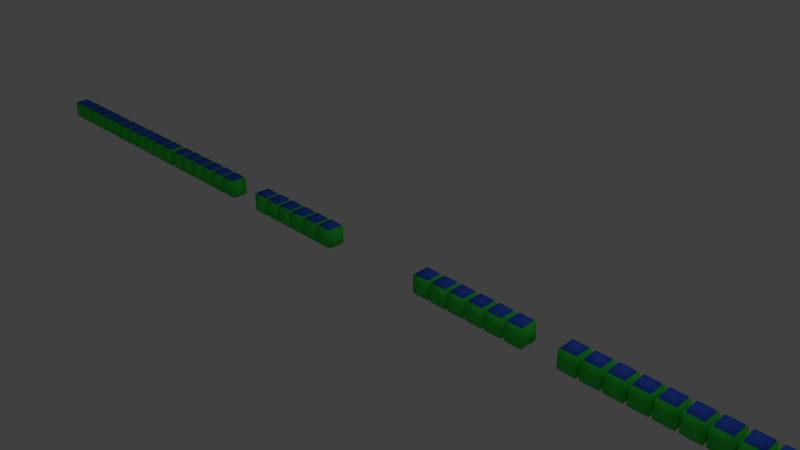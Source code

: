 # Source: boxLine_oneHole.blend  (saved by Blender 2.72.0; exported with 4.5.12 LTS)
import bpy
from mathutils import Matrix  # noqa: F401  (used for matrix-valued properties, if any)

bpy.ops.wm.read_factory_settings(use_empty=True)
scene = bpy.context.scene
scene.name = 'Scene'

# ---- collections
col_collection_1 = bpy.data.collections.new('Collection 1'); scene.collection.children.link(col_collection_1)

# ---- materials (node trees are filled in below, after node groups)
mat_material_012 = bpy.data.materials.new('Material.012')
mat_material_012.alpha_threshold = 0.0
mat_material_012.use_transparent_shadow = False
mat_material_012.diffuse_color = (0.04293, 0.8, 0.06539, 1.0)
mat_material_012.roughness = 0.5
mat_material_013 = bpy.data.materials.new('Material.013')
mat_material_013.alpha_threshold = 0.0
mat_material_013.use_transparent_shadow = False
mat_material_013.diffuse_color = (0.04064, 0.1284, 0.8, 1.0)
mat_material_013.roughness = 0.5
mat_material_014 = bpy.data.materials.new('Material.014')
mat_material_014.alpha_threshold = 0.0
mat_material_014.use_transparent_shadow = False
mat_material_014.diffuse_color = (0.04293, 0.8, 0.06539, 1.0)
mat_material_014.roughness = 0.5
mat_material_015 = bpy.data.materials.new('Material.015')
mat_material_015.alpha_threshold = 0.0
mat_material_015.use_transparent_shadow = False
mat_material_015.diffuse_color = (0.04064, 0.1284, 0.8, 1.0)
mat_material_015.roughness = 0.5
mat_material_016 = bpy.data.materials.new('Material.016')
mat_material_016.alpha_threshold = 0.0
mat_material_016.use_transparent_shadow = False
mat_material_016.diffuse_color = (0.04293, 0.8, 0.06539, 1.0)
mat_material_016.roughness = 0.5
mat_material_017 = bpy.data.materials.new('Material.017')
mat_material_017.alpha_threshold = 0.0
mat_material_017.use_transparent_shadow = False
mat_material_017.diffuse_color = (0.04064, 0.1284, 0.8, 1.0)
mat_material_017.roughness = 0.5
mat_material_018 = bpy.data.materials.new('Material.018')
mat_material_018.alpha_threshold = 0.0
mat_material_018.use_transparent_shadow = False
mat_material_018.diffuse_color = (0.04293, 0.8, 0.06539, 1.0)
mat_material_018.roughness = 0.5
mat_material_019 = bpy.data.materials.new('Material.019')
mat_material_019.alpha_threshold = 0.0
mat_material_019.use_transparent_shadow = False
mat_material_019.diffuse_color = (0.04064, 0.1284, 0.8, 1.0)
mat_material_019.roughness = 0.5
mat_material_020 = bpy.data.materials.new('Material.020')
mat_material_020.alpha_threshold = 0.0
mat_material_020.use_transparent_shadow = False
mat_material_020.diffuse_color = (0.04293, 0.8, 0.06539, 1.0)
mat_material_020.roughness = 0.5
mat_material_021 = bpy.data.materials.new('Material.021')
mat_material_021.alpha_threshold = 0.0
mat_material_021.use_transparent_shadow = False
mat_material_021.diffuse_color = (0.04064, 0.1284, 0.8, 1.0)
mat_material_021.roughness = 0.5
mat_material_022 = bpy.data.materials.new('Material.022')
mat_material_022.alpha_threshold = 0.0
mat_material_022.use_transparent_shadow = False
mat_material_022.diffuse_color = (0.04293, 0.8, 0.06539, 1.0)
mat_material_022.roughness = 0.5
mat_material_023 = bpy.data.materials.new('Material.023')
mat_material_023.alpha_threshold = 0.0
mat_material_023.use_transparent_shadow = False
mat_material_023.diffuse_color = (0.04064, 0.1284, 0.8, 1.0)
mat_material_023.roughness = 0.5
mat_material_024 = bpy.data.materials.new('Material.024')
mat_material_024.alpha_threshold = 0.0
mat_material_024.use_transparent_shadow = False
mat_material_024.diffuse_color = (0.04293, 0.8, 0.06539, 1.0)
mat_material_024.roughness = 0.5
mat_material_025 = bpy.data.materials.new('Material.025')
mat_material_025.alpha_threshold = 0.0
mat_material_025.use_transparent_shadow = False
mat_material_025.diffuse_color = (0.04064, 0.1284, 0.8, 1.0)
mat_material_025.roughness = 0.5
mat_material_026 = bpy.data.materials.new('Material.026')
mat_material_026.alpha_threshold = 0.0
mat_material_026.use_transparent_shadow = False
mat_material_026.diffuse_color = (0.04293, 0.8, 0.06539, 1.0)
mat_material_026.roughness = 0.5
mat_material_027 = bpy.data.materials.new('Material.027')
mat_material_027.alpha_threshold = 0.0
mat_material_027.use_transparent_shadow = False
mat_material_027.diffuse_color = (0.04064, 0.1284, 0.8, 1.0)
mat_material_027.roughness = 0.5
mat_material_028 = bpy.data.materials.new('Material.028')
mat_material_028.alpha_threshold = 0.0
mat_material_028.use_transparent_shadow = False
mat_material_028.diffuse_color = (0.04293, 0.8, 0.06539, 1.0)
mat_material_028.roughness = 0.5
mat_material_029 = bpy.data.materials.new('Material.029')
mat_material_029.alpha_threshold = 0.0
mat_material_029.use_transparent_shadow = False
mat_material_029.diffuse_color = (0.04064, 0.1284, 0.8, 1.0)
mat_material_029.roughness = 0.5
mat_material_030 = bpy.data.materials.new('Material.030')
mat_material_030.alpha_threshold = 0.0
mat_material_030.use_transparent_shadow = False
mat_material_030.diffuse_color = (0.04293, 0.8, 0.06539, 1.0)
mat_material_030.roughness = 0.5
mat_material_031 = bpy.data.materials.new('Material.031')
mat_material_031.alpha_threshold = 0.0
mat_material_031.use_transparent_shadow = False
mat_material_031.diffuse_color = (0.04064, 0.1284, 0.8, 1.0)
mat_material_031.roughness = 0.5
mat_material_032 = bpy.data.materials.new('Material.032')
mat_material_032.alpha_threshold = 0.0
mat_material_032.use_transparent_shadow = False
mat_material_032.diffuse_color = (0.04293, 0.8, 0.06539, 1.0)
mat_material_032.roughness = 0.5
mat_material_033 = bpy.data.materials.new('Material.033')
mat_material_033.alpha_threshold = 0.0
mat_material_033.use_transparent_shadow = False
mat_material_033.diffuse_color = (0.04064, 0.1284, 0.8, 1.0)
mat_material_033.roughness = 0.5
mat_material_034 = bpy.data.materials.new('Material.034')
mat_material_034.alpha_threshold = 0.0
mat_material_034.use_transparent_shadow = False
mat_material_034.diffuse_color = (0.04293, 0.8, 0.06539, 1.0)
mat_material_034.roughness = 0.5
mat_material_035 = bpy.data.materials.new('Material.035')
mat_material_035.alpha_threshold = 0.0
mat_material_035.use_transparent_shadow = False
mat_material_035.diffuse_color = (0.04064, 0.1284, 0.8, 1.0)
mat_material_035.roughness = 0.5
mat_material_008 = bpy.data.materials.new('Material.008')
mat_material_008.alpha_threshold = 0.0
mat_material_008.use_transparent_shadow = False
mat_material_008.diffuse_color = (0.04293, 0.8, 0.06539, 1.0)
mat_material_008.roughness = 0.5
mat_material_009 = bpy.data.materials.new('Material.009')
mat_material_009.alpha_threshold = 0.0
mat_material_009.use_transparent_shadow = False
mat_material_009.diffuse_color = (0.04064, 0.1284, 0.8, 1.0)
mat_material_009.roughness = 0.5
mat_material_010 = bpy.data.materials.new('Material.010')
mat_material_010.alpha_threshold = 0.0
mat_material_010.use_transparent_shadow = False
mat_material_010.diffuse_color = (0.04293, 0.8, 0.06539, 1.0)
mat_material_010.roughness = 0.5
mat_material_011 = bpy.data.materials.new('Material.011')
mat_material_011.alpha_threshold = 0.0
mat_material_011.use_transparent_shadow = False
mat_material_011.diffuse_color = (0.04064, 0.1284, 0.8, 1.0)
mat_material_011.roughness = 0.5
mat_material_001 = bpy.data.materials.new('Material.001')
mat_material_001.alpha_threshold = 0.0
mat_material_001.use_transparent_shadow = False
mat_material_001.diffuse_color = (0.04293, 0.8, 0.06539, 1.0)
mat_material_001.roughness = 0.5
mat_material_000 = bpy.data.materials.new('Material.000')
mat_material_000.alpha_threshold = 0.0
mat_material_000.use_transparent_shadow = False
mat_material_000.diffuse_color = (0.04064, 0.1284, 0.8, 1.0)
mat_material_000.roughness = 0.5
mat_material_003 = bpy.data.materials.new('Material.003')
mat_material_003.alpha_threshold = 0.0
mat_material_003.use_transparent_shadow = False
mat_material_003.diffuse_color = (0.04293, 0.8, 0.06539, 1.0)
mat_material_003.roughness = 0.5
mat_material_002 = bpy.data.materials.new('Material.002')
mat_material_002.alpha_threshold = 0.0
mat_material_002.use_transparent_shadow = False
mat_material_002.diffuse_color = (0.04064, 0.1284, 0.8, 1.0)
mat_material_002.roughness = 0.5
mat_material_007 = bpy.data.materials.new('Material.007')
mat_material_007.alpha_threshold = 0.0
mat_material_007.use_transparent_shadow = False
mat_material_007.diffuse_color = (0.04293, 0.8, 0.06539, 1.0)
mat_material_007.roughness = 0.5
mat_material_004 = bpy.data.materials.new('Material.004')
mat_material_004.alpha_threshold = 0.0
mat_material_004.use_transparent_shadow = False
mat_material_004.diffuse_color = (0.04064, 0.1284, 0.8, 1.0)
mat_material_004.roughness = 0.5
mat_material_005 = bpy.data.materials.new('Material.005')
mat_material_005.alpha_threshold = 0.0
mat_material_005.use_transparent_shadow = False
mat_material_005.diffuse_color = (0.04293, 0.8, 0.06539, 1.0)
mat_material_005.roughness = 0.5
mat_material_006 = bpy.data.materials.new('Material.006')
mat_material_006.alpha_threshold = 0.0
mat_material_006.use_transparent_shadow = False
mat_material_006.diffuse_color = (0.04064, 0.1284, 0.8, 1.0)
mat_material_006.roughness = 0.5
mat_material_036 = bpy.data.materials.new('Material.036')
mat_material_036.alpha_threshold = 0.0
mat_material_036.use_transparent_shadow = False
mat_material_036.diffuse_color = (0.04293, 0.8, 0.06539, 1.0)
mat_material_036.roughness = 0.5
mat_material_037 = bpy.data.materials.new('Material.037')
mat_material_037.alpha_threshold = 0.0
mat_material_037.use_transparent_shadow = False
mat_material_037.diffuse_color = (0.04064, 0.1284, 0.8, 1.0)
mat_material_037.roughness = 0.5
mat_material_038 = bpy.data.materials.new('Material.038')
mat_material_038.alpha_threshold = 0.0
mat_material_038.use_transparent_shadow = False
mat_material_038.diffuse_color = (0.04293, 0.8, 0.06539, 1.0)
mat_material_038.roughness = 0.5
mat_material_039 = bpy.data.materials.new('Material.039')
mat_material_039.alpha_threshold = 0.0
mat_material_039.use_transparent_shadow = False
mat_material_039.diffuse_color = (0.04064, 0.1284, 0.8, 1.0)
mat_material_039.roughness = 0.5
mat_material_040 = bpy.data.materials.new('Material.040')
mat_material_040.alpha_threshold = 0.0
mat_material_040.use_transparent_shadow = False
mat_material_040.diffuse_color = (0.04293, 0.8, 0.06539, 1.0)
mat_material_040.roughness = 0.5
mat_material_041 = bpy.data.materials.new('Material.041')
mat_material_041.alpha_threshold = 0.0
mat_material_041.use_transparent_shadow = False
mat_material_041.diffuse_color = (0.04064, 0.1284, 0.8, 1.0)
mat_material_041.roughness = 0.5
mat_material_042 = bpy.data.materials.new('Material.042')
mat_material_042.alpha_threshold = 0.0
mat_material_042.use_transparent_shadow = False
mat_material_042.diffuse_color = (0.04293, 0.8, 0.06539, 1.0)
mat_material_042.roughness = 0.5
mat_material_043 = bpy.data.materials.new('Material.043')
mat_material_043.alpha_threshold = 0.0
mat_material_043.use_transparent_shadow = False
mat_material_043.diffuse_color = (0.04064, 0.1284, 0.8, 1.0)
mat_material_043.roughness = 0.5
mat_material_044 = bpy.data.materials.new('Material.044')
mat_material_044.alpha_threshold = 0.0
mat_material_044.use_transparent_shadow = False
mat_material_044.diffuse_color = (0.04293, 0.8, 0.06539, 1.0)
mat_material_044.roughness = 0.5
mat_material_045 = bpy.data.materials.new('Material.045')
mat_material_045.alpha_threshold = 0.0
mat_material_045.use_transparent_shadow = False
mat_material_045.diffuse_color = (0.04064, 0.1284, 0.8, 1.0)
mat_material_045.roughness = 0.5
mat_material_046 = bpy.data.materials.new('Material.046')
mat_material_046.alpha_threshold = 0.0
mat_material_046.use_transparent_shadow = False
mat_material_046.diffuse_color = (0.04293, 0.8, 0.06539, 1.0)
mat_material_046.roughness = 0.5
mat_material_047 = bpy.data.materials.new('Material.047')
mat_material_047.alpha_threshold = 0.0
mat_material_047.use_transparent_shadow = False
mat_material_047.diffuse_color = (0.04064, 0.1284, 0.8, 1.0)
mat_material_047.roughness = 0.5
mat_material_048 = bpy.data.materials.new('Material.048')
mat_material_048.alpha_threshold = 0.0
mat_material_048.use_transparent_shadow = False
mat_material_048.diffuse_color = (0.04293, 0.8, 0.06539, 1.0)
mat_material_048.roughness = 0.5
mat_material_049 = bpy.data.materials.new('Material.049')
mat_material_049.alpha_threshold = 0.0
mat_material_049.use_transparent_shadow = False
mat_material_049.diffuse_color = (0.04064, 0.1284, 0.8, 1.0)
mat_material_049.roughness = 0.5
mat_material_050 = bpy.data.materials.new('Material.050')
mat_material_050.alpha_threshold = 0.0
mat_material_050.use_transparent_shadow = False
mat_material_050.diffuse_color = (0.04293, 0.8, 0.06539, 1.0)
mat_material_050.roughness = 0.5
mat_material_051 = bpy.data.materials.new('Material.051')
mat_material_051.alpha_threshold = 0.0
mat_material_051.use_transparent_shadow = False
mat_material_051.diffuse_color = (0.04064, 0.1284, 0.8, 1.0)
mat_material_051.roughness = 0.5
mat_material_052 = bpy.data.materials.new('Material.052')
mat_material_052.alpha_threshold = 0.0
mat_material_052.use_transparent_shadow = False
mat_material_052.diffuse_color = (0.04293, 0.8, 0.06539, 1.0)
mat_material_052.roughness = 0.5
mat_material_053 = bpy.data.materials.new('Material.053')
mat_material_053.alpha_threshold = 0.0
mat_material_053.use_transparent_shadow = False
mat_material_053.diffuse_color = (0.04064, 0.1284, 0.8, 1.0)
mat_material_053.roughness = 0.5
mat_material_054 = bpy.data.materials.new('Material.054')
mat_material_054.alpha_threshold = 0.0
mat_material_054.use_transparent_shadow = False
mat_material_054.diffuse_color = (0.04293, 0.8, 0.06539, 1.0)
mat_material_054.roughness = 0.5
mat_material_055 = bpy.data.materials.new('Material.055')
mat_material_055.alpha_threshold = 0.0
mat_material_055.use_transparent_shadow = False
mat_material_055.diffuse_color = (0.04064, 0.1284, 0.8, 1.0)
mat_material_055.roughness = 0.5
mat_material_056 = bpy.data.materials.new('Material.056')
mat_material_056.alpha_threshold = 0.0
mat_material_056.use_transparent_shadow = False
mat_material_056.diffuse_color = (0.04293, 0.8, 0.06539, 1.0)
mat_material_056.roughness = 0.5
mat_material_057 = bpy.data.materials.new('Material.057')
mat_material_057.alpha_threshold = 0.0
mat_material_057.use_transparent_shadow = False
mat_material_057.diffuse_color = (0.04064, 0.1284, 0.8, 1.0)
mat_material_057.roughness = 0.5
mat_material_058 = bpy.data.materials.new('Material.058')
mat_material_058.alpha_threshold = 0.0
mat_material_058.use_transparent_shadow = False
mat_material_058.diffuse_color = (0.04293, 0.8, 0.06539, 1.0)
mat_material_058.roughness = 0.5
mat_material_059 = bpy.data.materials.new('Material.059')
mat_material_059.alpha_threshold = 0.0
mat_material_059.use_transparent_shadow = False
mat_material_059.diffuse_color = (0.04064, 0.1284, 0.8, 1.0)
mat_material_059.roughness = 0.5
mat_material_060 = bpy.data.materials.new('Material.060')
mat_material_060.alpha_threshold = 0.0
mat_material_060.use_transparent_shadow = False
mat_material_060.diffuse_color = (0.04293, 0.8, 0.06539, 1.0)
mat_material_060.roughness = 0.5
mat_material_061 = bpy.data.materials.new('Material.061')
mat_material_061.alpha_threshold = 0.0
mat_material_061.use_transparent_shadow = False
mat_material_061.diffuse_color = (0.04064, 0.1284, 0.8, 1.0)
mat_material_061.roughness = 0.5
mat_material_062 = bpy.data.materials.new('Material.062')
mat_material_062.alpha_threshold = 0.0
mat_material_062.use_transparent_shadow = False
mat_material_062.diffuse_color = (0.04293, 0.8, 0.06539, 1.0)
mat_material_062.roughness = 0.5
mat_material_063 = bpy.data.materials.new('Material.063')
mat_material_063.alpha_threshold = 0.0
mat_material_063.use_transparent_shadow = False
mat_material_063.diffuse_color = (0.04064, 0.1284, 0.8, 1.0)
mat_material_063.roughness = 0.5
mat_material_064 = bpy.data.materials.new('Material.064')
mat_material_064.alpha_threshold = 0.0
mat_material_064.use_transparent_shadow = False
mat_material_064.diffuse_color = (0.04293, 0.8, 0.06539, 1.0)
mat_material_064.roughness = 0.5
mat_material_065 = bpy.data.materials.new('Material.065')
mat_material_065.alpha_threshold = 0.0
mat_material_065.use_transparent_shadow = False
mat_material_065.diffuse_color = (0.04064, 0.1284, 0.8, 1.0)
mat_material_065.roughness = 0.5
mat_material_066 = bpy.data.materials.new('Material.066')
mat_material_066.alpha_threshold = 0.0
mat_material_066.use_transparent_shadow = False
mat_material_066.diffuse_color = (0.04293, 0.8, 0.06539, 1.0)
mat_material_066.roughness = 0.5
mat_material_067 = bpy.data.materials.new('Material.067')
mat_material_067.alpha_threshold = 0.0
mat_material_067.use_transparent_shadow = False
mat_material_067.diffuse_color = (0.04064, 0.1284, 0.8, 1.0)
mat_material_067.roughness = 0.5
mat_material_068 = bpy.data.materials.new('Material.068')
mat_material_068.alpha_threshold = 0.0
mat_material_068.use_transparent_shadow = False
mat_material_068.diffuse_color = (0.04293, 0.8, 0.06539, 1.0)
mat_material_068.roughness = 0.5
mat_material_069 = bpy.data.materials.new('Material.069')
mat_material_069.alpha_threshold = 0.0
mat_material_069.use_transparent_shadow = False
mat_material_069.diffuse_color = (0.04064, 0.1284, 0.8, 1.0)
mat_material_069.roughness = 0.5
mat_material_070 = bpy.data.materials.new('Material.070')
mat_material_070.alpha_threshold = 0.0
mat_material_070.use_transparent_shadow = False
mat_material_070.diffuse_color = (0.04293, 0.8, 0.06539, 1.0)
mat_material_070.roughness = 0.5
mat_material_071 = bpy.data.materials.new('Material.071')
mat_material_071.alpha_threshold = 0.0
mat_material_071.use_transparent_shadow = False
mat_material_071.diffuse_color = (0.04064, 0.1284, 0.8, 1.0)
mat_material_071.roughness = 0.5
mat_material_072 = bpy.data.materials.new('Material.072')
mat_material_072.alpha_threshold = 0.0
mat_material_072.use_transparent_shadow = False
mat_material_072.diffuse_color = (0.04293, 0.8, 0.06539, 1.0)
mat_material_072.roughness = 0.5
mat_material_073 = bpy.data.materials.new('Material.073')
mat_material_073.alpha_threshold = 0.0
mat_material_073.use_transparent_shadow = False
mat_material_073.diffuse_color = (0.04064, 0.1284, 0.8, 1.0)
mat_material_073.roughness = 0.5
mat_material_074 = bpy.data.materials.new('Material.074')
mat_material_074.alpha_threshold = 0.0
mat_material_074.use_transparent_shadow = False
mat_material_074.diffuse_color = (0.04293, 0.8, 0.06539, 1.0)
mat_material_074.roughness = 0.5
mat_material_075 = bpy.data.materials.new('Material.075')
mat_material_075.alpha_threshold = 0.0
mat_material_075.use_transparent_shadow = False
mat_material_075.diffuse_color = (0.04064, 0.1284, 0.8, 1.0)
mat_material_075.roughness = 0.5
mat_material_076 = bpy.data.materials.new('Material.076')
mat_material_076.alpha_threshold = 0.0
mat_material_076.use_transparent_shadow = False
mat_material_076.diffuse_color = (0.04293, 0.8, 0.06539, 1.0)
mat_material_076.roughness = 0.5
mat_material_077 = bpy.data.materials.new('Material.077')
mat_material_077.alpha_threshold = 0.0
mat_material_077.use_transparent_shadow = False
mat_material_077.diffuse_color = (0.04064, 0.1284, 0.8, 1.0)
mat_material_077.roughness = 0.5
mat_material_078 = bpy.data.materials.new('Material.078')
mat_material_078.alpha_threshold = 0.0
mat_material_078.use_transparent_shadow = False
mat_material_078.diffuse_color = (0.04293, 0.8, 0.06539, 1.0)
mat_material_078.roughness = 0.5
mat_material_079 = bpy.data.materials.new('Material.079')
mat_material_079.alpha_threshold = 0.0
mat_material_079.use_transparent_shadow = False
mat_material_079.diffuse_color = (0.04064, 0.1284, 0.8, 1.0)
mat_material_079.roughness = 0.5
mat_material_080 = bpy.data.materials.new('Material.080')
mat_material_080.alpha_threshold = 0.0
mat_material_080.use_transparent_shadow = False
mat_material_080.diffuse_color = (0.04293, 0.8, 0.06539, 1.0)
mat_material_080.roughness = 0.5
mat_material_081 = bpy.data.materials.new('Material.081')
mat_material_081.alpha_threshold = 0.0
mat_material_081.use_transparent_shadow = False
mat_material_081.diffuse_color = (0.04064, 0.1284, 0.8, 1.0)
mat_material_081.roughness = 0.5
mat_material_082 = bpy.data.materials.new('Material.082')
mat_material_082.alpha_threshold = 0.0
mat_material_082.use_transparent_shadow = False
mat_material_082.diffuse_color = (0.04293, 0.8, 0.06539, 1.0)
mat_material_082.roughness = 0.5
mat_material_083 = bpy.data.materials.new('Material.083')
mat_material_083.alpha_threshold = 0.0
mat_material_083.use_transparent_shadow = False
mat_material_083.diffuse_color = (0.04064, 0.1284, 0.8, 1.0)
mat_material_083.roughness = 0.5
mat_material_084 = bpy.data.materials.new('Material.084')
mat_material_084.alpha_threshold = 0.0
mat_material_084.use_transparent_shadow = False
mat_material_084.diffuse_color = (0.04293, 0.8, 0.06539, 1.0)
mat_material_084.roughness = 0.5
mat_material_085 = bpy.data.materials.new('Material.085')
mat_material_085.alpha_threshold = 0.0
mat_material_085.use_transparent_shadow = False
mat_material_085.diffuse_color = (0.04064, 0.1284, 0.8, 1.0)
mat_material_085.roughness = 0.5
mat_material_086 = bpy.data.materials.new('Material.086')
mat_material_086.alpha_threshold = 0.0
mat_material_086.use_transparent_shadow = False
mat_material_086.diffuse_color = (0.04293, 0.8, 0.06539, 1.0)
mat_material_086.roughness = 0.5
mat_material_087 = bpy.data.materials.new('Material.087')
mat_material_087.alpha_threshold = 0.0
mat_material_087.use_transparent_shadow = False
mat_material_087.diffuse_color = (0.04064, 0.1284, 0.8, 1.0)
mat_material_087.roughness = 0.5
mat_material_088 = bpy.data.materials.new('Material.088')
mat_material_088.alpha_threshold = 0.0
mat_material_088.use_transparent_shadow = False
mat_material_088.diffuse_color = (0.04293, 0.8, 0.06539, 1.0)
mat_material_088.roughness = 0.5
mat_material_089 = bpy.data.materials.new('Material.089')
mat_material_089.alpha_threshold = 0.0
mat_material_089.use_transparent_shadow = False
mat_material_089.diffuse_color = (0.04064, 0.1284, 0.8, 1.0)
mat_material_089.roughness = 0.5
mat_material_090 = bpy.data.materials.new('Material.090')
mat_material_090.alpha_threshold = 0.0
mat_material_090.use_transparent_shadow = False
mat_material_090.diffuse_color = (0.04293, 0.8, 0.06539, 1.0)
mat_material_090.roughness = 0.5
mat_material_091 = bpy.data.materials.new('Material.091')
mat_material_091.alpha_threshold = 0.0
mat_material_091.use_transparent_shadow = False
mat_material_091.diffuse_color = (0.04064, 0.1284, 0.8, 1.0)
mat_material_091.roughness = 0.5
mat_material_092 = bpy.data.materials.new('Material.092')
mat_material_092.alpha_threshold = 0.0
mat_material_092.use_transparent_shadow = False
mat_material_092.diffuse_color = (0.04293, 0.8, 0.06539, 1.0)
mat_material_092.roughness = 0.5
mat_material_093 = bpy.data.materials.new('Material.093')
mat_material_093.alpha_threshold = 0.0
mat_material_093.use_transparent_shadow = False
mat_material_093.diffuse_color = (0.04064, 0.1284, 0.8, 1.0)
mat_material_093.roughness = 0.5
mat_material_094 = bpy.data.materials.new('Material.094')
mat_material_094.alpha_threshold = 0.0
mat_material_094.use_transparent_shadow = False
mat_material_094.diffuse_color = (0.04293, 0.8, 0.06539, 1.0)
mat_material_094.roughness = 0.5
mat_material_095 = bpy.data.materials.new('Material.095')
mat_material_095.alpha_threshold = 0.0
mat_material_095.use_transparent_shadow = False
mat_material_095.preview_render_type = 'CUBE'
mat_material_095.diffuse_color = (0.04064, 0.1284, 0.8, 1.0)
mat_material_095.roughness = 0.5

# ---- material node trees
mat_material_006.use_nodes = True; mat_material_006.node_tree.nodes.clear()
_N = mat_material_006.node_tree.nodes; _L = mat_material_006.node_tree.links
n0 = _N.new('ShaderNodeOutputMaterial'); n0.name = 'Material Output'; n0.location = (300, 300)
n1 = _N.new('ShaderNodeBsdfDiffuse'); n1.name = 'Diffuse BSDF'; n1.location = (10, 300)
n1.inputs[0].default_value = (0.04064, 0.1284, 0.8, 1.0)
n2 = _N.new('ShaderNodeEmission'); n2.name = 'Emission'; n2.location = (110, 300)
n2.inputs[0].default_value = (0.009505, 0.8, 0.0, 1.0)
_L.new(n1.outputs[0], n0.inputs[0])
_L.new(n2.outputs[0], n0.inputs[1])
n0.is_active_output = True

# ---- world
world_world = bpy.data.worlds.new('World'); scene.world = world_world
world_world.color = (0.05088, 0.05088, 0.05088)
world_world.use_sun_shadow = False
world_world.sun_shadow_jitter_overblur = 0.0
world_world.cycles.sampling_method = 'MANUAL'
world_world.cycles.sample_map_resolution = 256

# ---- cameras
cam_camera = bpy.data.cameras.new('Camera')
cam_camera.clip_end = 100.0
cam_camera.lens = 35.0
cam_camera.sensor_width = 32.0
cam_camera.sensor_height = 18.0
cam_camera.ortho_scale = 7.314
cam_camera.dof.focus_distance = 0.0
cam_camera.dof.aperture_fstop = 128.0

# ---- lights
light_lamp = bpy.data.lights.new('Lamp', 'POINT')
light_lamp.transmission_factor = 0.0
light_lamp.cutoff_distance = 30.0
light_lamp.energy = 100.0
light_lamp.shadow_buffer_clip_start = 1.001
light_lamp.shadow_soft_size = 0.1
light_lamp.shadow_maximum_resolution = 0.006
light_lamp.use_absolute_resolution = True
light_lamp.cycles.use_multiple_importance_sampling = False

# ---- meshes
me_cube_000 = bpy.data.meshes.new('Cube.000')
me_cube_000.from_pydata([(-1.958, -0.8, -1.2), (-1.958, 0.8, -1.2), (-0.3576, 0.8, -1.2), (-0.3576, -0.8, -1.2), (-1.958, -0.8, 1.2), (-1.958, 0.8, 1.2), (-0.3576, 0.8, 1.2), (-0.3576, -0.8, 1.2), (-0.1576, 1.0, -1.0), (-0.1576, -1.0, -1.0), (-2.158, -1.0, -1.0), (-2.158, 1.0, -1.0), (-0.1576, 1.0, 1.0), (-0.1576, -1.0, 1.0), (-2.158, -1.0, 1.0), (-2.158, 1.0, 1.0), (0.3622, -0.8, -1.2), (0.3622, 0.8, -1.2), (1.962, 0.8, -1.2), (1.962, -0.8, -1.2), (0.3622, -0.8, 1.2), (0.3622, 0.8, 1.2), (1.962, 0.8, 1.2), (1.962, -0.8, 1.2), (2.162, 1.0, -1.0), (2.162, -1.0, -1.0), (0.1622, -1.0, -1.0), (0.1622, 1.0, -1.0), (2.162, 1.0, 1.0), (2.162, -1.0, 1.0), (0.1622, -1.0, 1.0), (0.1622, 1.0, 1.0), (2.638, -0.8, -1.2), (2.638, 0.8, -1.2), (4.238, 0.8, -1.2), (4.238, -0.8, -1.2), (2.638, -0.8, 1.2), (2.638, 0.8, 1.2), (4.238, 0.8, 1.2), (4.238, -0.8, 1.2), (4.438, 1.0, -1.0), (4.438, -1.0, -1.0), (2.438, -1.0, -1.0), (2.438, 1.0, -1.0), (4.438, 1.0, 1.0), (4.438, -1.0, 1.0), (2.438, -1.0, 1.0), (2.438, 1.0, 1.0), (4.958, -0.8, -1.2), (4.958, 0.8, -1.2), (6.558, 0.8, -1.2), (6.558, -0.8, -1.2), (4.958, -0.8, 1.2), (4.958, 0.8, 1.2), (6.558, 0.8, 1.2), (6.558, -0.8, 1.2), (6.758, 1.0, -1.0), (6.758, -1.0, -1.0), (4.758, -1.0, -1.0), (4.758, 1.0, -1.0), (6.758, 1.0, 1.0), (6.758, -1.0, 1.0), (4.758, -1.0, 1.0), (4.758, 1.0, 1.0), (-6.56, -0.8, -1.2), (-6.56, 0.8, -1.2), (-4.96, 0.8, -1.2), (-4.96, -0.8, -1.2), (-6.56, -0.8, 1.2), (-6.56, 0.8, 1.2), (-4.96, 0.8, 1.2), (-4.96, -0.8, 1.2), (-4.76, 1.0, -1.0), (-4.76, -1.0, -1.0), (-6.76, -1.0, -1.0), (-6.76, 1.0, -1.0), (-4.76, 1.0, 1.0), (-4.76, -1.0, 1.0), (-6.76, -1.0, 1.0), (-6.76, 1.0, 1.0), (-4.241, -0.8, -1.2), (-4.241, 0.8, -1.2), (-2.641, 0.8, -1.2), (-2.641, -0.8, -1.2), (-4.241, -0.8, 1.2), (-4.241, 0.8, 1.2), (-2.641, 0.8, 1.2), (-2.641, -0.8, 1.2), (-2.441, 1.0, -1.0), (-2.441, -1.0, -1.0), (-4.441, -1.0, -1.0), (-4.441, 1.0, -1.0), (-2.441, 1.0, 1.0), (-2.441, -1.0, 1.0), (-4.441, -1.0, 1.0), (-4.441, 1.0, 1.0)], [], [(4, 5, 1, 0), (5, 6, 2, 1), (6, 7, 3, 2), (7, 4, 0, 3), (0, 1, 2, 3), (7, 6, 5, 4), (8, 9, 10, 11), (12, 15, 14, 13), (8, 12, 13, 9), (9, 13, 14, 10), (10, 14, 15, 11), (12, 8, 11, 15), (20, 21, 17, 16), (21, 22, 18, 17), (22, 23, 19, 18), (23, 20, 16, 19), (16, 17, 18, 19), (23, 22, 21, 20), (24, 25, 26, 27), (28, 31, 30, 29), (24, 28, 29, 25), (25, 29, 30, 26), (26, 30, 31, 27), (28, 24, 27, 31), (36, 37, 33, 32), (37, 38, 34, 33), (38, 39, 35, 34), (39, 36, 32, 35), (32, 33, 34, 35), (39, 38, 37, 36), (40, 41, 42, 43), (44, 47, 46, 45), (40, 44, 45, 41), (41, 45, 46, 42), (42, 46, 47, 43), (44, 40, 43, 47), (52, 53, 49, 48), (53, 54, 50, 49), (54, 55, 51, 50), (55, 52, 48, 51), (48, 49, 50, 51), (55, 54, 53, 52), (56, 57, 58, 59), (60, 63, 62, 61), (56, 60, 61, 57), (57, 61, 62, 58), (58, 62, 63, 59), (60, 56, 59, 63), (68, 69, 65, 64), (69, 70, 66, 65), (70, 71, 67, 66), (71, 68, 64, 67), (64, 65, 66, 67), (71, 70, 69, 68), (72, 73, 74, 75), (76, 79, 78, 77), (72, 76, 77, 73), (73, 77, 78, 74), (74, 78, 79, 75), (76, 72, 75, 79), (84, 85, 81, 80), (85, 86, 82, 81), (86, 87, 83, 82), (87, 84, 80, 83), (80, 81, 82, 83), (87, 86, 85, 84), (88, 89, 90, 91), (92, 95, 94, 93), (88, 92, 93, 89), (89, 93, 94, 90), (90, 94, 95, 91), (92, 88, 91, 95)])
me_cube_000.polygons.foreach_set('use_smooth', [True] * 72)
me_cube_000.polygons.foreach_set('material_index', [5, 5, 5, 5, 5, 5, 4, 4, 4, 4, 4, 4, 7, 7, 7, 7, 7, 7, 6, 6, 6, 6, 6, 6, 9, 9, 9, 9, 9, 9, 8, 8, 8, 8, 8, 8, 11, 11, 11, 11, 11, 11, 10, 10, 10, 10, 10, 10, 1, 1, 1, 1, 1, 1, 0, 0, 0, 0, 0, 0, 3, 3, 3, 3, 3, 3, 2, 2, 2, 2, 2, 2])
me_cube_000.materials.append(mat_material_012)
me_cube_000.materials.append(mat_material_013)
me_cube_000.materials.append(mat_material_014)
me_cube_000.materials.append(mat_material_015)
me_cube_000.materials.append(mat_material_016)
me_cube_000.materials.append(mat_material_017)
me_cube_000.materials.append(mat_material_018)
me_cube_000.materials.append(mat_material_019)
me_cube_000.materials.append(mat_material_020)
me_cube_000.materials.append(mat_material_021)
me_cube_000.materials.append(mat_material_022)
me_cube_000.materials.append(mat_material_023)
me_cube_000.use_remesh_preserve_volume = False
me_cube_000.use_remesh_preserve_attributes = False
me_cube_000.use_mirror_vertex_groups = False
me_cube_000.update()
me_cube_001 = bpy.data.meshes.new('Cube.001')
me_cube_001.from_pydata([(-1.958, -0.8, -1.2), (-1.958, 0.8, -1.2), (-0.3576, 0.8, -1.2), (-0.3576, -0.8, -1.2), (-1.958, -0.8, 1.2), (-1.958, 0.8, 1.2), (-0.3576, 0.8, 1.2), (-0.3576, -0.8, 1.2), (-0.1576, 1.0, -1.0), (-0.1576, -1.0, -1.0), (-2.158, -1.0, -1.0), (-2.158, 1.0, -1.0), (-0.1576, 1.0, 1.0), (-0.1576, -1.0, 1.0), (-2.158, -1.0, 1.0), (-2.158, 1.0, 1.0), (0.3622, -0.8, -1.2), (0.3622, 0.8, -1.2), (1.962, 0.8, -1.2), (1.962, -0.8, -1.2), (0.3622, -0.8, 1.2), (0.3622, 0.8, 1.2), (1.962, 0.8, 1.2), (1.962, -0.8, 1.2), (2.162, 1.0, -1.0), (2.162, -1.0, -1.0), (0.1622, -1.0, -1.0), (0.1622, 1.0, -1.0), (2.162, 1.0, 1.0), (2.162, -1.0, 1.0), (0.1622, -1.0, 1.0), (0.1622, 1.0, 1.0), (2.638, -0.8, -1.2), (2.638, 0.8, -1.2), (4.238, 0.8, -1.2), (4.238, -0.8, -1.2), (2.638, -0.8, 1.2), (2.638, 0.8, 1.2), (4.238, 0.8, 1.2), (4.238, -0.8, 1.2), (4.438, 1.0, -1.0), (4.438, -1.0, -1.0), (2.438, -1.0, -1.0), (2.438, 1.0, -1.0), (4.438, 1.0, 1.0), (4.438, -1.0, 1.0), (2.438, -1.0, 1.0), (2.438, 1.0, 1.0), (4.958, -0.8, -1.2), (4.958, 0.8, -1.2), (6.558, 0.8, -1.2), (6.558, -0.8, -1.2), (4.958, -0.8, 1.2), (4.958, 0.8, 1.2), (6.558, 0.8, 1.2), (6.558, -0.8, 1.2), (6.758, 1.0, -1.0), (6.758, -1.0, -1.0), (4.758, -1.0, -1.0), (4.758, 1.0, -1.0), (6.758, 1.0, 1.0), (6.758, -1.0, 1.0), (4.758, -1.0, 1.0), (4.758, 1.0, 1.0), (-6.56, -0.8, -1.2), (-6.56, 0.8, -1.2), (-4.96, 0.8, -1.2), (-4.96, -0.8, -1.2), (-6.56, -0.8, 1.2), (-6.56, 0.8, 1.2), (-4.96, 0.8, 1.2), (-4.96, -0.8, 1.2), (-4.76, 1.0, -1.0), (-4.76, -1.0, -1.0), (-6.76, -1.0, -1.0), (-6.76, 1.0, -1.0), (-4.76, 1.0, 1.0), (-4.76, -1.0, 1.0), (-6.76, -1.0, 1.0), (-6.76, 1.0, 1.0), (-4.241, -0.8, -1.2), (-4.241, 0.8, -1.2), (-2.641, 0.8, -1.2), (-2.641, -0.8, -1.2), (-4.241, -0.8, 1.2), (-4.241, 0.8, 1.2), (-2.641, 0.8, 1.2), (-2.641, -0.8, 1.2), (-2.441, 1.0, -1.0), (-2.441, -1.0, -1.0), (-4.441, -1.0, -1.0), (-4.441, 1.0, -1.0), (-2.441, 1.0, 1.0), (-2.441, -1.0, 1.0), (-4.441, -1.0, 1.0), (-4.441, 1.0, 1.0)], [], [(4, 5, 1, 0), (5, 6, 2, 1), (6, 7, 3, 2), (7, 4, 0, 3), (0, 1, 2, 3), (7, 6, 5, 4), (8, 9, 10, 11), (12, 15, 14, 13), (8, 12, 13, 9), (9, 13, 14, 10), (10, 14, 15, 11), (12, 8, 11, 15), (20, 21, 17, 16), (21, 22, 18, 17), (22, 23, 19, 18), (23, 20, 16, 19), (16, 17, 18, 19), (23, 22, 21, 20), (24, 25, 26, 27), (28, 31, 30, 29), (24, 28, 29, 25), (25, 29, 30, 26), (26, 30, 31, 27), (28, 24, 27, 31), (36, 37, 33, 32), (37, 38, 34, 33), (38, 39, 35, 34), (39, 36, 32, 35), (32, 33, 34, 35), (39, 38, 37, 36), (40, 41, 42, 43), (44, 47, 46, 45), (40, 44, 45, 41), (41, 45, 46, 42), (42, 46, 47, 43), (44, 40, 43, 47), (52, 53, 49, 48), (53, 54, 50, 49), (54, 55, 51, 50), (55, 52, 48, 51), (48, 49, 50, 51), (55, 54, 53, 52), (56, 57, 58, 59), (60, 63, 62, 61), (56, 60, 61, 57), (57, 61, 62, 58), (58, 62, 63, 59), (60, 56, 59, 63), (68, 69, 65, 64), (69, 70, 66, 65), (70, 71, 67, 66), (71, 68, 64, 67), (64, 65, 66, 67), (71, 70, 69, 68), (72, 73, 74, 75), (76, 79, 78, 77), (72, 76, 77, 73), (73, 77, 78, 74), (74, 78, 79, 75), (76, 72, 75, 79), (84, 85, 81, 80), (85, 86, 82, 81), (86, 87, 83, 82), (87, 84, 80, 83), (80, 81, 82, 83), (87, 86, 85, 84), (88, 89, 90, 91), (92, 95, 94, 93), (88, 92, 93, 89), (89, 93, 94, 90), (90, 94, 95, 91), (92, 88, 91, 95)])
me_cube_001.polygons.foreach_set('use_smooth', [True] * 72)
me_cube_001.polygons.foreach_set('material_index', [5, 5, 5, 5, 5, 5, 4, 4, 4, 4, 4, 4, 7, 7, 7, 7, 7, 7, 6, 6, 6, 6, 6, 6, 9, 9, 9, 9, 9, 9, 8, 8, 8, 8, 8, 8, 11, 11, 11, 11, 11, 11, 10, 10, 10, 10, 10, 10, 1, 1, 1, 1, 1, 1, 0, 0, 0, 0, 0, 0, 3, 3, 3, 3, 3, 3, 2, 2, 2, 2, 2, 2])
me_cube_001.materials.append(mat_material_024)
me_cube_001.materials.append(mat_material_025)
me_cube_001.materials.append(mat_material_026)
me_cube_001.materials.append(mat_material_027)
me_cube_001.materials.append(mat_material_028)
me_cube_001.materials.append(mat_material_029)
me_cube_001.materials.append(mat_material_030)
me_cube_001.materials.append(mat_material_031)
me_cube_001.materials.append(mat_material_032)
me_cube_001.materials.append(mat_material_033)
me_cube_001.materials.append(mat_material_034)
me_cube_001.materials.append(mat_material_035)
me_cube_001.use_remesh_preserve_volume = False
me_cube_001.use_remesh_preserve_attributes = False
me_cube_001.use_mirror_vertex_groups = False
me_cube_001.update()
me_cube_003 = bpy.data.meshes.new('Cube.003')
me_cube_003.from_pydata([(-1.958, -0.8, -1.2), (-1.958, 0.8, -1.2), (-0.3576, 0.8, -1.2), (-0.3576, -0.8, -1.2), (-1.958, -0.8, 1.2), (-1.958, 0.8, 1.2), (-0.3576, 0.8, 1.2), (-0.3576, -0.8, 1.2), (-0.1576, 1.0, -1.0), (-0.1576, -1.0, -1.0), (-2.158, -1.0, -1.0), (-2.158, 1.0, -1.0), (-0.1576, 1.0, 1.0), (-0.1576, -1.0, 1.0), (-2.158, -1.0, 1.0), (-2.158, 1.0, 1.0), (0.3622, -0.8, -1.2), (0.3622, 0.8, -1.2), (1.962, 0.8, -1.2), (1.962, -0.8, -1.2), (0.3622, -0.8, 1.2), (0.3622, 0.8, 1.2), (1.962, 0.8, 1.2), (1.962, -0.8, 1.2), (2.162, 1.0, -1.0), (2.162, -1.0, -1.0), (0.1622, -1.0, -1.0), (0.1622, 1.0, -1.0), (2.162, 1.0, 1.0), (2.162, -1.0, 1.0), (0.1622, -1.0, 1.0), (0.1622, 1.0, 1.0), (2.638, -0.8, -1.2), (2.638, 0.8, -1.2), (4.238, 0.8, -1.2), (4.238, -0.8, -1.2), (2.638, -0.8, 1.2), (2.638, 0.8, 1.2), (4.238, 0.8, 1.2), (4.238, -0.8, 1.2), (4.438, 1.0, -1.0), (4.438, -1.0, -1.0), (2.438, -1.0, -1.0), (2.438, 1.0, -1.0), (4.438, 1.0, 1.0), (4.438, -1.0, 1.0), (2.438, -1.0, 1.0), (2.438, 1.0, 1.0), (4.958, -0.8, -1.2), (4.958, 0.8, -1.2), (6.558, 0.8, -1.2), (6.558, -0.8, -1.2), (4.958, -0.8, 1.2), (4.958, 0.8, 1.2), (6.558, 0.8, 1.2), (6.558, -0.8, 1.2), (6.758, 1.0, -1.0), (6.758, -1.0, -1.0), (4.758, -1.0, -1.0), (4.758, 1.0, -1.0), (6.758, 1.0, 1.0), (6.758, -1.0, 1.0), (4.758, -1.0, 1.0), (4.758, 1.0, 1.0), (-6.56, -0.8, -1.2), (-6.56, 0.8, -1.2), (-4.96, 0.8, -1.2), (-4.96, -0.8, -1.2), (-6.56, -0.8, 1.2), (-6.56, 0.8, 1.2), (-4.96, 0.8, 1.2), (-4.96, -0.8, 1.2), (-4.76, 1.0, -1.0), (-4.76, -1.0, -1.0), (-6.76, -1.0, -1.0), (-6.76, 1.0, -1.0), (-4.76, 1.0, 1.0), (-4.76, -1.0, 1.0), (-6.76, -1.0, 1.0), (-6.76, 1.0, 1.0), (-4.241, -0.8, -1.2), (-4.241, 0.8, -1.2), (-2.641, 0.8, -1.2), (-2.641, -0.8, -1.2), (-4.241, -0.8, 1.2), (-4.241, 0.8, 1.2), (-2.641, 0.8, 1.2), (-2.641, -0.8, 1.2), (-2.441, 1.0, -1.0), (-2.441, -1.0, -1.0), (-4.441, -1.0, -1.0), (-4.441, 1.0, -1.0), (-2.441, 1.0, 1.0), (-2.441, -1.0, 1.0), (-4.441, -1.0, 1.0), (-4.441, 1.0, 1.0)], [], [(4, 5, 1, 0), (5, 6, 2, 1), (6, 7, 3, 2), (7, 4, 0, 3), (0, 1, 2, 3), (7, 6, 5, 4), (8, 9, 10, 11), (12, 15, 14, 13), (8, 12, 13, 9), (9, 13, 14, 10), (10, 14, 15, 11), (12, 8, 11, 15), (20, 21, 17, 16), (21, 22, 18, 17), (22, 23, 19, 18), (23, 20, 16, 19), (16, 17, 18, 19), (23, 22, 21, 20), (24, 25, 26, 27), (28, 31, 30, 29), (24, 28, 29, 25), (25, 29, 30, 26), (26, 30, 31, 27), (28, 24, 27, 31), (36, 37, 33, 32), (37, 38, 34, 33), (38, 39, 35, 34), (39, 36, 32, 35), (32, 33, 34, 35), (39, 38, 37, 36), (40, 41, 42, 43), (44, 47, 46, 45), (40, 44, 45, 41), (41, 45, 46, 42), (42, 46, 47, 43), (44, 40, 43, 47), (52, 53, 49, 48), (53, 54, 50, 49), (54, 55, 51, 50), (55, 52, 48, 51), (48, 49, 50, 51), (55, 54, 53, 52), (56, 57, 58, 59), (60, 63, 62, 61), (56, 60, 61, 57), (57, 61, 62, 58), (58, 62, 63, 59), (60, 56, 59, 63), (68, 69, 65, 64), (69, 70, 66, 65), (70, 71, 67, 66), (71, 68, 64, 67), (64, 65, 66, 67), (71, 70, 69, 68), (72, 73, 74, 75), (76, 79, 78, 77), (72, 76, 77, 73), (73, 77, 78, 74), (74, 78, 79, 75), (76, 72, 75, 79), (84, 85, 81, 80), (85, 86, 82, 81), (86, 87, 83, 82), (87, 84, 80, 83), (80, 81, 82, 83), (87, 86, 85, 84), (88, 89, 90, 91), (92, 95, 94, 93), (88, 92, 93, 89), (89, 93, 94, 90), (90, 94, 95, 91), (92, 88, 91, 95)])
me_cube_003.polygons.foreach_set('use_smooth', [True] * 72)
me_cube_003.polygons.foreach_set('material_index', [5, 5, 5, 5, 5, 5, 4, 4, 4, 4, 4, 4, 7, 7, 7, 7, 7, 7, 6, 6, 6, 6, 6, 6, 9, 9, 9, 9, 9, 9, 8, 8, 8, 8, 8, 8, 11, 11, 11, 11, 11, 11, 10, 10, 10, 10, 10, 10, 1, 1, 1, 1, 1, 1, 0, 0, 0, 0, 0, 0, 3, 3, 3, 3, 3, 3, 2, 2, 2, 2, 2, 2])
me_cube_003.materials.append(mat_material_008)
me_cube_003.materials.append(mat_material_009)
me_cube_003.materials.append(mat_material_010)
me_cube_003.materials.append(mat_material_011)
me_cube_003.materials.append(mat_material_001)
me_cube_003.materials.append(mat_material_000)
me_cube_003.materials.append(mat_material_003)
me_cube_003.materials.append(mat_material_002)
me_cube_003.materials.append(mat_material_007)
me_cube_003.materials.append(mat_material_004)
me_cube_003.materials.append(mat_material_005)
me_cube_003.materials.append(mat_material_006)
me_cube_003.use_remesh_preserve_volume = False
me_cube_003.use_remesh_preserve_attributes = False
me_cube_003.use_mirror_vertex_groups = False
me_cube_003.update()
me_cube_002 = bpy.data.meshes.new('Cube.002')
me_cube_002.from_pydata([(-1.958, -0.8, -1.2), (-1.958, 0.8, -1.2), (-0.3576, 0.8, -1.2), (-0.3576, -0.8, -1.2), (-1.958, -0.8, 1.2), (-1.958, 0.8, 1.2), (-0.3576, 0.8, 1.2), (-0.3576, -0.8, 1.2), (-0.1576, 1.0, -1.0), (-0.1576, -1.0, -1.0), (-2.158, -1.0, -1.0), (-2.158, 1.0, -1.0), (-0.1576, 1.0, 1.0), (-0.1576, -1.0, 1.0), (-2.158, -1.0, 1.0), (-2.158, 1.0, 1.0), (0.3622, -0.8, -1.2), (0.3622, 0.8, -1.2), (1.962, 0.8, -1.2), (1.962, -0.8, -1.2), (0.3622, -0.8, 1.2), (0.3622, 0.8, 1.2), (1.962, 0.8, 1.2), (1.962, -0.8, 1.2), (2.162, 1.0, -1.0), (2.162, -1.0, -1.0), (0.1622, -1.0, -1.0), (0.1622, 1.0, -1.0), (2.162, 1.0, 1.0), (2.162, -1.0, 1.0), (0.1622, -1.0, 1.0), (0.1622, 1.0, 1.0), (2.638, -0.8, -1.2), (2.638, 0.8, -1.2), (4.238, 0.8, -1.2), (4.238, -0.8, -1.2), (2.638, -0.8, 1.2), (2.638, 0.8, 1.2), (4.238, 0.8, 1.2), (4.238, -0.8, 1.2), (4.438, 1.0, -1.0), (4.438, -1.0, -1.0), (2.438, -1.0, -1.0), (2.438, 1.0, -1.0), (4.438, 1.0, 1.0), (4.438, -1.0, 1.0), (2.438, -1.0, 1.0), (2.438, 1.0, 1.0), (4.958, -0.8, -1.2), (4.958, 0.8, -1.2), (6.558, 0.8, -1.2), (6.558, -0.8, -1.2), (4.958, -0.8, 1.2), (4.958, 0.8, 1.2), (6.558, 0.8, 1.2), (6.558, -0.8, 1.2), (6.758, 1.0, -1.0), (6.758, -1.0, -1.0), (4.758, -1.0, -1.0), (4.758, 1.0, -1.0), (6.758, 1.0, 1.0), (6.758, -1.0, 1.0), (4.758, -1.0, 1.0), (4.758, 1.0, 1.0), (-6.56, -0.8, -1.2), (-6.56, 0.8, -1.2), (-4.96, 0.8, -1.2), (-4.96, -0.8, -1.2), (-6.56, -0.8, 1.2), (-6.56, 0.8, 1.2), (-4.96, 0.8, 1.2), (-4.96, -0.8, 1.2), (-4.76, 1.0, -1.0), (-4.76, -1.0, -1.0), (-6.76, -1.0, -1.0), (-6.76, 1.0, -1.0), (-4.76, 1.0, 1.0), (-4.76, -1.0, 1.0), (-6.76, -1.0, 1.0), (-6.76, 1.0, 1.0), (-4.241, -0.8, -1.2), (-4.241, 0.8, -1.2), (-2.641, 0.8, -1.2), (-2.641, -0.8, -1.2), (-4.241, -0.8, 1.2), (-4.241, 0.8, 1.2), (-2.641, 0.8, 1.2), (-2.641, -0.8, 1.2), (-2.441, 1.0, -1.0), (-2.441, -1.0, -1.0), (-4.441, -1.0, -1.0), (-4.441, 1.0, -1.0), (-2.441, 1.0, 1.0), (-2.441, -1.0, 1.0), (-4.441, -1.0, 1.0), (-4.441, 1.0, 1.0)], [], [(4, 5, 1, 0), (5, 6, 2, 1), (6, 7, 3, 2), (7, 4, 0, 3), (0, 1, 2, 3), (7, 6, 5, 4), (8, 9, 10, 11), (12, 15, 14, 13), (8, 12, 13, 9), (9, 13, 14, 10), (10, 14, 15, 11), (12, 8, 11, 15), (20, 21, 17, 16), (21, 22, 18, 17), (22, 23, 19, 18), (23, 20, 16, 19), (16, 17, 18, 19), (23, 22, 21, 20), (24, 25, 26, 27), (28, 31, 30, 29), (24, 28, 29, 25), (25, 29, 30, 26), (26, 30, 31, 27), (28, 24, 27, 31), (36, 37, 33, 32), (37, 38, 34, 33), (38, 39, 35, 34), (39, 36, 32, 35), (32, 33, 34, 35), (39, 38, 37, 36), (40, 41, 42, 43), (44, 47, 46, 45), (40, 44, 45, 41), (41, 45, 46, 42), (42, 46, 47, 43), (44, 40, 43, 47), (52, 53, 49, 48), (53, 54, 50, 49), (54, 55, 51, 50), (55, 52, 48, 51), (48, 49, 50, 51), (55, 54, 53, 52), (56, 57, 58, 59), (60, 63, 62, 61), (56, 60, 61, 57), (57, 61, 62, 58), (58, 62, 63, 59), (60, 56, 59, 63), (68, 69, 65, 64), (69, 70, 66, 65), (70, 71, 67, 66), (71, 68, 64, 67), (64, 65, 66, 67), (71, 70, 69, 68), (72, 73, 74, 75), (76, 79, 78, 77), (72, 76, 77, 73), (73, 77, 78, 74), (74, 78, 79, 75), (76, 72, 75, 79), (84, 85, 81, 80), (85, 86, 82, 81), (86, 87, 83, 82), (87, 84, 80, 83), (80, 81, 82, 83), (87, 86, 85, 84), (88, 89, 90, 91), (92, 95, 94, 93), (88, 92, 93, 89), (89, 93, 94, 90), (90, 94, 95, 91), (92, 88, 91, 95)])
me_cube_002.polygons.foreach_set('use_smooth', [True] * 72)
me_cube_002.polygons.foreach_set('material_index', [5, 5, 5, 5, 5, 5, 4, 4, 4, 4, 4, 4, 7, 7, 7, 7, 7, 7, 6, 6, 6, 6, 6, 6, 9, 9, 9, 9, 9, 9, 8, 8, 8, 8, 8, 8, 11, 11, 11, 11, 11, 11, 10, 10, 10, 10, 10, 10, 1, 1, 1, 1, 1, 1, 0, 0, 0, 0, 0, 0, 3, 3, 3, 3, 3, 3, 2, 2, 2, 2, 2, 2])
me_cube_002.materials.append(mat_material_036)
me_cube_002.materials.append(mat_material_037)
me_cube_002.materials.append(mat_material_038)
me_cube_002.materials.append(mat_material_039)
me_cube_002.materials.append(mat_material_040)
me_cube_002.materials.append(mat_material_041)
me_cube_002.materials.append(mat_material_042)
me_cube_002.materials.append(mat_material_043)
me_cube_002.materials.append(mat_material_044)
me_cube_002.materials.append(mat_material_045)
me_cube_002.materials.append(mat_material_046)
me_cube_002.materials.append(mat_material_047)
me_cube_002.use_remesh_preserve_volume = False
me_cube_002.use_remesh_preserve_attributes = False
me_cube_002.use_mirror_vertex_groups = False
me_cube_002.update()
me_cube_004 = bpy.data.meshes.new('Cube.004')
me_cube_004.from_pydata([(-1.958, -0.8, -1.2), (-1.958, 0.8, -1.2), (-0.3576, 0.8, -1.2), (-0.3576, -0.8, -1.2), (-1.958, -0.8, 1.2), (-1.958, 0.8, 1.2), (-0.3576, 0.8, 1.2), (-0.3576, -0.8, 1.2), (-0.1576, 1.0, -1.0), (-0.1576, -1.0, -1.0), (-2.158, -1.0, -1.0), (-2.158, 1.0, -1.0), (-0.1576, 1.0, 1.0), (-0.1576, -1.0, 1.0), (-2.158, -1.0, 1.0), (-2.158, 1.0, 1.0), (0.3622, -0.8, -1.2), (0.3622, 0.8, -1.2), (1.962, 0.8, -1.2), (1.962, -0.8, -1.2), (0.3622, -0.8, 1.2), (0.3622, 0.8, 1.2), (1.962, 0.8, 1.2), (1.962, -0.8, 1.2), (2.162, 1.0, -1.0), (2.162, -1.0, -1.0), (0.1622, -1.0, -1.0), (0.1622, 1.0, -1.0), (2.162, 1.0, 1.0), (2.162, -1.0, 1.0), (0.1622, -1.0, 1.0), (0.1622, 1.0, 1.0), (2.638, -0.8, -1.2), (2.638, 0.8, -1.2), (4.238, 0.8, -1.2), (4.238, -0.8, -1.2), (2.638, -0.8, 1.2), (2.638, 0.8, 1.2), (4.238, 0.8, 1.2), (4.238, -0.8, 1.2), (4.438, 1.0, -1.0), (4.438, -1.0, -1.0), (2.438, -1.0, -1.0), (2.438, 1.0, -1.0), (4.438, 1.0, 1.0), (4.438, -1.0, 1.0), (2.438, -1.0, 1.0), (2.438, 1.0, 1.0), (4.958, -0.8, -1.2), (4.958, 0.8, -1.2), (6.558, 0.8, -1.2), (6.558, -0.8, -1.2), (4.958, -0.8, 1.2), (4.958, 0.8, 1.2), (6.558, 0.8, 1.2), (6.558, -0.8, 1.2), (6.758, 1.0, -1.0), (6.758, -1.0, -1.0), (4.758, -1.0, -1.0), (4.758, 1.0, -1.0), (6.758, 1.0, 1.0), (6.758, -1.0, 1.0), (4.758, -1.0, 1.0), (4.758, 1.0, 1.0), (-6.56, -0.8, -1.2), (-6.56, 0.8, -1.2), (-4.96, 0.8, -1.2), (-4.96, -0.8, -1.2), (-6.56, -0.8, 1.2), (-6.56, 0.8, 1.2), (-4.96, 0.8, 1.2), (-4.96, -0.8, 1.2), (-4.76, 1.0, -1.0), (-4.76, -1.0, -1.0), (-6.76, -1.0, -1.0), (-6.76, 1.0, -1.0), (-4.76, 1.0, 1.0), (-4.76, -1.0, 1.0), (-6.76, -1.0, 1.0), (-6.76, 1.0, 1.0), (-4.241, -0.8, -1.2), (-4.241, 0.8, -1.2), (-2.641, 0.8, -1.2), (-2.641, -0.8, -1.2), (-4.241, -0.8, 1.2), (-4.241, 0.8, 1.2), (-2.641, 0.8, 1.2), (-2.641, -0.8, 1.2), (-2.441, 1.0, -1.0), (-2.441, -1.0, -1.0), (-4.441, -1.0, -1.0), (-4.441, 1.0, -1.0), (-2.441, 1.0, 1.0), (-2.441, -1.0, 1.0), (-4.441, -1.0, 1.0), (-4.441, 1.0, 1.0)], [], [(4, 5, 1, 0), (5, 6, 2, 1), (6, 7, 3, 2), (7, 4, 0, 3), (0, 1, 2, 3), (7, 6, 5, 4), (8, 9, 10, 11), (12, 15, 14, 13), (8, 12, 13, 9), (9, 13, 14, 10), (10, 14, 15, 11), (12, 8, 11, 15), (20, 21, 17, 16), (21, 22, 18, 17), (22, 23, 19, 18), (23, 20, 16, 19), (16, 17, 18, 19), (23, 22, 21, 20), (24, 25, 26, 27), (28, 31, 30, 29), (24, 28, 29, 25), (25, 29, 30, 26), (26, 30, 31, 27), (28, 24, 27, 31), (36, 37, 33, 32), (37, 38, 34, 33), (38, 39, 35, 34), (39, 36, 32, 35), (32, 33, 34, 35), (39, 38, 37, 36), (40, 41, 42, 43), (44, 47, 46, 45), (40, 44, 45, 41), (41, 45, 46, 42), (42, 46, 47, 43), (44, 40, 43, 47), (52, 53, 49, 48), (53, 54, 50, 49), (54, 55, 51, 50), (55, 52, 48, 51), (48, 49, 50, 51), (55, 54, 53, 52), (56, 57, 58, 59), (60, 63, 62, 61), (56, 60, 61, 57), (57, 61, 62, 58), (58, 62, 63, 59), (60, 56, 59, 63), (68, 69, 65, 64), (69, 70, 66, 65), (70, 71, 67, 66), (71, 68, 64, 67), (64, 65, 66, 67), (71, 70, 69, 68), (72, 73, 74, 75), (76, 79, 78, 77), (72, 76, 77, 73), (73, 77, 78, 74), (74, 78, 79, 75), (76, 72, 75, 79), (84, 85, 81, 80), (85, 86, 82, 81), (86, 87, 83, 82), (87, 84, 80, 83), (80, 81, 82, 83), (87, 86, 85, 84), (88, 89, 90, 91), (92, 95, 94, 93), (88, 92, 93, 89), (89, 93, 94, 90), (90, 94, 95, 91), (92, 88, 91, 95)])
me_cube_004.polygons.foreach_set('use_smooth', [True] * 72)
me_cube_004.polygons.foreach_set('material_index', [5, 5, 5, 5, 5, 5, 4, 4, 4, 4, 4, 4, 7, 7, 7, 7, 7, 7, 6, 6, 6, 6, 6, 6, 9, 9, 9, 9, 9, 9, 8, 8, 8, 8, 8, 8, 11, 11, 11, 11, 11, 11, 10, 10, 10, 10, 10, 10, 1, 1, 1, 1, 1, 1, 0, 0, 0, 0, 0, 0, 3, 3, 3, 3, 3, 3, 2, 2, 2, 2, 2, 2])
me_cube_004.materials.append(mat_material_048)
me_cube_004.materials.append(mat_material_049)
me_cube_004.materials.append(mat_material_050)
me_cube_004.materials.append(mat_material_051)
me_cube_004.materials.append(mat_material_052)
me_cube_004.materials.append(mat_material_053)
me_cube_004.materials.append(mat_material_054)
me_cube_004.materials.append(mat_material_055)
me_cube_004.materials.append(mat_material_056)
me_cube_004.materials.append(mat_material_057)
me_cube_004.materials.append(mat_material_058)
me_cube_004.materials.append(mat_material_059)
me_cube_004.use_remesh_preserve_volume = False
me_cube_004.use_remesh_preserve_attributes = False
me_cube_004.use_mirror_vertex_groups = False
me_cube_004.update()
me_cube_005 = bpy.data.meshes.new('Cube.005')
me_cube_005.from_pydata([(-1.958, -0.8, -1.2), (-1.958, 0.8, -1.2), (-0.3576, 0.8, -1.2), (-0.3576, -0.8, -1.2), (-1.958, -0.8, 1.2), (-1.958, 0.8, 1.2), (-0.3576, 0.8, 1.2), (-0.3576, -0.8, 1.2), (-0.1576, 1.0, -1.0), (-0.1576, -1.0, -1.0), (-2.158, -1.0, -1.0), (-2.158, 1.0, -1.0), (-0.1576, 1.0, 1.0), (-0.1576, -1.0, 1.0), (-2.158, -1.0, 1.0), (-2.158, 1.0, 1.0), (0.3622, -0.8, -1.2), (0.3622, 0.8, -1.2), (1.962, 0.8, -1.2), (1.962, -0.8, -1.2), (0.3622, -0.8, 1.2), (0.3622, 0.8, 1.2), (1.962, 0.8, 1.2), (1.962, -0.8, 1.2), (2.162, 1.0, -1.0), (2.162, -1.0, -1.0), (0.1622, -1.0, -1.0), (0.1622, 1.0, -1.0), (2.162, 1.0, 1.0), (2.162, -1.0, 1.0), (0.1622, -1.0, 1.0), (0.1622, 1.0, 1.0), (2.638, -0.8, -1.2), (2.638, 0.8, -1.2), (4.238, 0.8, -1.2), (4.238, -0.8, -1.2), (2.638, -0.8, 1.2), (2.638, 0.8, 1.2), (4.238, 0.8, 1.2), (4.238, -0.8, 1.2), (4.438, 1.0, -1.0), (4.438, -1.0, -1.0), (2.438, -1.0, -1.0), (2.438, 1.0, -1.0), (4.438, 1.0, 1.0), (4.438, -1.0, 1.0), (2.438, -1.0, 1.0), (2.438, 1.0, 1.0), (4.958, -0.8, -1.2), (4.958, 0.8, -1.2), (6.558, 0.8, -1.2), (6.558, -0.8, -1.2), (4.958, -0.8, 1.2), (4.958, 0.8, 1.2), (6.558, 0.8, 1.2), (6.558, -0.8, 1.2), (6.758, 1.0, -1.0), (6.758, -1.0, -1.0), (4.758, -1.0, -1.0), (4.758, 1.0, -1.0), (6.758, 1.0, 1.0), (6.758, -1.0, 1.0), (4.758, -1.0, 1.0), (4.758, 1.0, 1.0), (-6.56, -0.8, -1.2), (-6.56, 0.8, -1.2), (-4.96, 0.8, -1.2), (-4.96, -0.8, -1.2), (-6.56, -0.8, 1.2), (-6.56, 0.8, 1.2), (-4.96, 0.8, 1.2), (-4.96, -0.8, 1.2), (-4.76, 1.0, -1.0), (-4.76, -1.0, -1.0), (-6.76, -1.0, -1.0), (-6.76, 1.0, -1.0), (-4.76, 1.0, 1.0), (-4.76, -1.0, 1.0), (-6.76, -1.0, 1.0), (-6.76, 1.0, 1.0), (-4.241, -0.8, -1.2), (-4.241, 0.8, -1.2), (-2.641, 0.8, -1.2), (-2.641, -0.8, -1.2), (-4.241, -0.8, 1.2), (-4.241, 0.8, 1.2), (-2.641, 0.8, 1.2), (-2.641, -0.8, 1.2), (-2.441, 1.0, -1.0), (-2.441, -1.0, -1.0), (-4.441, -1.0, -1.0), (-4.441, 1.0, -1.0), (-2.441, 1.0, 1.0), (-2.441, -1.0, 1.0), (-4.441, -1.0, 1.0), (-4.441, 1.0, 1.0)], [], [(4, 5, 1, 0), (5, 6, 2, 1), (6, 7, 3, 2), (7, 4, 0, 3), (0, 1, 2, 3), (7, 6, 5, 4), (8, 9, 10, 11), (12, 15, 14, 13), (8, 12, 13, 9), (9, 13, 14, 10), (10, 14, 15, 11), (12, 8, 11, 15), (20, 21, 17, 16), (21, 22, 18, 17), (22, 23, 19, 18), (23, 20, 16, 19), (16, 17, 18, 19), (23, 22, 21, 20), (24, 25, 26, 27), (28, 31, 30, 29), (24, 28, 29, 25), (25, 29, 30, 26), (26, 30, 31, 27), (28, 24, 27, 31), (36, 37, 33, 32), (37, 38, 34, 33), (38, 39, 35, 34), (39, 36, 32, 35), (32, 33, 34, 35), (39, 38, 37, 36), (40, 41, 42, 43), (44, 47, 46, 45), (40, 44, 45, 41), (41, 45, 46, 42), (42, 46, 47, 43), (44, 40, 43, 47), (52, 53, 49, 48), (53, 54, 50, 49), (54, 55, 51, 50), (55, 52, 48, 51), (48, 49, 50, 51), (55, 54, 53, 52), (56, 57, 58, 59), (60, 63, 62, 61), (56, 60, 61, 57), (57, 61, 62, 58), (58, 62, 63, 59), (60, 56, 59, 63), (68, 69, 65, 64), (69, 70, 66, 65), (70, 71, 67, 66), (71, 68, 64, 67), (64, 65, 66, 67), (71, 70, 69, 68), (72, 73, 74, 75), (76, 79, 78, 77), (72, 76, 77, 73), (73, 77, 78, 74), (74, 78, 79, 75), (76, 72, 75, 79), (84, 85, 81, 80), (85, 86, 82, 81), (86, 87, 83, 82), (87, 84, 80, 83), (80, 81, 82, 83), (87, 86, 85, 84), (88, 89, 90, 91), (92, 95, 94, 93), (88, 92, 93, 89), (89, 93, 94, 90), (90, 94, 95, 91), (92, 88, 91, 95)])
me_cube_005.polygons.foreach_set('use_smooth', [True] * 72)
me_cube_005.polygons.foreach_set('material_index', [5, 5, 5, 5, 5, 5, 4, 4, 4, 4, 4, 4, 7, 7, 7, 7, 7, 7, 6, 6, 6, 6, 6, 6, 9, 9, 9, 9, 9, 9, 8, 8, 8, 8, 8, 8, 11, 11, 11, 11, 11, 11, 10, 10, 10, 10, 10, 10, 1, 1, 1, 1, 1, 1, 0, 0, 0, 0, 0, 0, 3, 3, 3, 3, 3, 3, 2, 2, 2, 2, 2, 2])
me_cube_005.materials.append(mat_material_060)
me_cube_005.materials.append(mat_material_061)
me_cube_005.materials.append(mat_material_062)
me_cube_005.materials.append(mat_material_063)
me_cube_005.materials.append(mat_material_064)
me_cube_005.materials.append(mat_material_065)
me_cube_005.materials.append(mat_material_066)
me_cube_005.materials.append(mat_material_067)
me_cube_005.materials.append(mat_material_068)
me_cube_005.materials.append(mat_material_069)
me_cube_005.materials.append(mat_material_070)
me_cube_005.materials.append(mat_material_071)
me_cube_005.use_remesh_preserve_volume = False
me_cube_005.use_remesh_preserve_attributes = False
me_cube_005.use_mirror_vertex_groups = False
me_cube_005.update()
me_cube_006 = bpy.data.meshes.new('Cube.006')
me_cube_006.from_pydata([(-1.958, -0.8, -1.2), (-1.958, 0.8, -1.2), (-0.3576, 0.8, -1.2), (-0.3576, -0.8, -1.2), (-1.958, -0.8, 1.2), (-1.958, 0.8, 1.2), (-0.3576, 0.8, 1.2), (-0.3576, -0.8, 1.2), (-0.1576, 1.0, -1.0), (-0.1576, -1.0, -1.0), (-2.158, -1.0, -1.0), (-2.158, 1.0, -1.0), (-0.1576, 1.0, 1.0), (-0.1576, -1.0, 1.0), (-2.158, -1.0, 1.0), (-2.158, 1.0, 1.0), (0.3622, -0.8, -1.2), (0.3622, 0.8, -1.2), (1.962, 0.8, -1.2), (1.962, -0.8, -1.2), (0.3622, -0.8, 1.2), (0.3622, 0.8, 1.2), (1.962, 0.8, 1.2), (1.962, -0.8, 1.2), (2.162, 1.0, -1.0), (2.162, -1.0, -1.0), (0.1622, -1.0, -1.0), (0.1622, 1.0, -1.0), (2.162, 1.0, 1.0), (2.162, -1.0, 1.0), (0.1622, -1.0, 1.0), (0.1622, 1.0, 1.0), (2.638, -0.8, -1.2), (2.638, 0.8, -1.2), (4.238, 0.8, -1.2), (4.238, -0.8, -1.2), (2.638, -0.8, 1.2), (2.638, 0.8, 1.2), (4.238, 0.8, 1.2), (4.238, -0.8, 1.2), (4.438, 1.0, -1.0), (4.438, -1.0, -1.0), (2.438, -1.0, -1.0), (2.438, 1.0, -1.0), (4.438, 1.0, 1.0), (4.438, -1.0, 1.0), (2.438, -1.0, 1.0), (2.438, 1.0, 1.0), (4.958, -0.8, -1.2), (4.958, 0.8, -1.2), (6.558, 0.8, -1.2), (6.558, -0.8, -1.2), (4.958, -0.8, 1.2), (4.958, 0.8, 1.2), (6.558, 0.8, 1.2), (6.558, -0.8, 1.2), (6.758, 1.0, -1.0), (6.758, -1.0, -1.0), (4.758, -1.0, -1.0), (4.758, 1.0, -1.0), (6.758, 1.0, 1.0), (6.758, -1.0, 1.0), (4.758, -1.0, 1.0), (4.758, 1.0, 1.0), (-6.56, -0.8, -1.2), (-6.56, 0.8, -1.2), (-4.96, 0.8, -1.2), (-4.96, -0.8, -1.2), (-6.56, -0.8, 1.2), (-6.56, 0.8, 1.2), (-4.96, 0.8, 1.2), (-4.96, -0.8, 1.2), (-4.76, 1.0, -1.0), (-4.76, -1.0, -1.0), (-6.76, -1.0, -1.0), (-6.76, 1.0, -1.0), (-4.76, 1.0, 1.0), (-4.76, -1.0, 1.0), (-6.76, -1.0, 1.0), (-6.76, 1.0, 1.0), (-4.241, -0.8, -1.2), (-4.241, 0.8, -1.2), (-2.641, 0.8, -1.2), (-2.641, -0.8, -1.2), (-4.241, -0.8, 1.2), (-4.241, 0.8, 1.2), (-2.641, 0.8, 1.2), (-2.641, -0.8, 1.2), (-2.441, 1.0, -1.0), (-2.441, -1.0, -1.0), (-4.441, -1.0, -1.0), (-4.441, 1.0, -1.0), (-2.441, 1.0, 1.0), (-2.441, -1.0, 1.0), (-4.441, -1.0, 1.0), (-4.441, 1.0, 1.0)], [], [(4, 5, 1, 0), (5, 6, 2, 1), (6, 7, 3, 2), (7, 4, 0, 3), (0, 1, 2, 3), (7, 6, 5, 4), (8, 9, 10, 11), (12, 15, 14, 13), (8, 12, 13, 9), (9, 13, 14, 10), (10, 14, 15, 11), (12, 8, 11, 15), (20, 21, 17, 16), (21, 22, 18, 17), (22, 23, 19, 18), (23, 20, 16, 19), (16, 17, 18, 19), (23, 22, 21, 20), (24, 25, 26, 27), (28, 31, 30, 29), (24, 28, 29, 25), (25, 29, 30, 26), (26, 30, 31, 27), (28, 24, 27, 31), (36, 37, 33, 32), (37, 38, 34, 33), (38, 39, 35, 34), (39, 36, 32, 35), (32, 33, 34, 35), (39, 38, 37, 36), (40, 41, 42, 43), (44, 47, 46, 45), (40, 44, 45, 41), (41, 45, 46, 42), (42, 46, 47, 43), (44, 40, 43, 47), (52, 53, 49, 48), (53, 54, 50, 49), (54, 55, 51, 50), (55, 52, 48, 51), (48, 49, 50, 51), (55, 54, 53, 52), (56, 57, 58, 59), (60, 63, 62, 61), (56, 60, 61, 57), (57, 61, 62, 58), (58, 62, 63, 59), (60, 56, 59, 63), (68, 69, 65, 64), (69, 70, 66, 65), (70, 71, 67, 66), (71, 68, 64, 67), (64, 65, 66, 67), (71, 70, 69, 68), (72, 73, 74, 75), (76, 79, 78, 77), (72, 76, 77, 73), (73, 77, 78, 74), (74, 78, 79, 75), (76, 72, 75, 79), (84, 85, 81, 80), (85, 86, 82, 81), (86, 87, 83, 82), (87, 84, 80, 83), (80, 81, 82, 83), (87, 86, 85, 84), (88, 89, 90, 91), (92, 95, 94, 93), (88, 92, 93, 89), (89, 93, 94, 90), (90, 94, 95, 91), (92, 88, 91, 95)])
me_cube_006.polygons.foreach_set('use_smooth', [True] * 72)
me_cube_006.polygons.foreach_set('material_index', [5, 5, 5, 5, 5, 5, 4, 4, 4, 4, 4, 4, 7, 7, 7, 7, 7, 7, 6, 6, 6, 6, 6, 6, 9, 9, 9, 9, 9, 9, 8, 8, 8, 8, 8, 8, 11, 11, 11, 11, 11, 11, 10, 10, 10, 10, 10, 10, 1, 1, 1, 1, 1, 1, 0, 0, 0, 0, 0, 0, 3, 3, 3, 3, 3, 3, 2, 2, 2, 2, 2, 2])
me_cube_006.materials.append(mat_material_072)
me_cube_006.materials.append(mat_material_073)
me_cube_006.materials.append(mat_material_074)
me_cube_006.materials.append(mat_material_075)
me_cube_006.materials.append(mat_material_076)
me_cube_006.materials.append(mat_material_077)
me_cube_006.materials.append(mat_material_078)
me_cube_006.materials.append(mat_material_079)
me_cube_006.materials.append(mat_material_080)
me_cube_006.materials.append(mat_material_081)
me_cube_006.materials.append(mat_material_082)
me_cube_006.materials.append(mat_material_083)
me_cube_006.use_remesh_preserve_volume = False
me_cube_006.use_remesh_preserve_attributes = False
me_cube_006.use_mirror_vertex_groups = False
me_cube_006.update()
me_cube_007 = bpy.data.meshes.new('Cube.007')
me_cube_007.from_pydata([(-1.958, -0.8, -1.2), (-1.958, 0.8, -1.2), (-0.3576, 0.8, -1.2), (-0.3576, -0.8, -1.2), (-1.958, -0.8, 1.2), (-1.958, 0.8, 1.2), (-0.3576, 0.8, 1.2), (-0.3576, -0.8, 1.2), (-0.1576, 1.0, -1.0), (-0.1576, -1.0, -1.0), (-2.158, -1.0, -1.0), (-2.158, 1.0, -1.0), (-0.1576, 1.0, 1.0), (-0.1576, -1.0, 1.0), (-2.158, -1.0, 1.0), (-2.158, 1.0, 1.0), (0.3622, -0.8, -1.2), (0.3622, 0.8, -1.2), (1.962, 0.8, -1.2), (1.962, -0.8, -1.2), (0.3622, -0.8, 1.2), (0.3622, 0.8, 1.2), (1.962, 0.8, 1.2), (1.962, -0.8, 1.2), (2.162, 1.0, -1.0), (2.162, -1.0, -1.0), (0.1622, -1.0, -1.0), (0.1622, 1.0, -1.0), (2.162, 1.0, 1.0), (2.162, -1.0, 1.0), (0.1622, -1.0, 1.0), (0.1622, 1.0, 1.0), (2.638, -0.8, -1.2), (2.638, 0.8, -1.2), (4.238, 0.8, -1.2), (4.238, -0.8, -1.2), (2.638, -0.8, 1.2), (2.638, 0.8, 1.2), (4.238, 0.8, 1.2), (4.238, -0.8, 1.2), (4.438, 1.0, -1.0), (4.438, -1.0, -1.0), (2.438, -1.0, -1.0), (2.438, 1.0, -1.0), (4.438, 1.0, 1.0), (4.438, -1.0, 1.0), (2.438, -1.0, 1.0), (2.438, 1.0, 1.0), (4.958, -0.8, -1.2), (4.958, 0.8, -1.2), (6.558, 0.8, -1.2), (6.558, -0.8, -1.2), (4.958, -0.8, 1.2), (4.958, 0.8, 1.2), (6.558, 0.8, 1.2), (6.558, -0.8, 1.2), (6.758, 1.0, -1.0), (6.758, -1.0, -1.0), (4.758, -1.0, -1.0), (4.758, 1.0, -1.0), (6.758, 1.0, 1.0), (6.758, -1.0, 1.0), (4.758, -1.0, 1.0), (4.758, 1.0, 1.0), (-6.56, -0.8, -1.2), (-6.56, 0.8, -1.2), (-4.96, 0.8, -1.2), (-4.96, -0.8, -1.2), (-6.56, -0.8, 1.2), (-6.56, 0.8, 1.2), (-4.96, 0.8, 1.2), (-4.96, -0.8, 1.2), (-4.76, 1.0, -1.0), (-4.76, -1.0, -1.0), (-6.76, -1.0, -1.0), (-6.76, 1.0, -1.0), (-4.76, 1.0, 1.0), (-4.76, -1.0, 1.0), (-6.76, -1.0, 1.0), (-6.76, 1.0, 1.0), (-4.241, -0.8, -1.2), (-4.241, 0.8, -1.2), (-2.641, 0.8, -1.2), (-2.641, -0.8, -1.2), (-4.241, -0.8, 1.2), (-4.241, 0.8, 1.2), (-2.641, 0.8, 1.2), (-2.641, -0.8, 1.2), (-2.441, 1.0, -1.0), (-2.441, -1.0, -1.0), (-4.441, -1.0, -1.0), (-4.441, 1.0, -1.0), (-2.441, 1.0, 1.0), (-2.441, -1.0, 1.0), (-4.441, -1.0, 1.0), (-4.441, 1.0, 1.0)], [], [(4, 5, 1, 0), (5, 6, 2, 1), (6, 7, 3, 2), (7, 4, 0, 3), (0, 1, 2, 3), (7, 6, 5, 4), (8, 9, 10, 11), (12, 15, 14, 13), (8, 12, 13, 9), (9, 13, 14, 10), (10, 14, 15, 11), (12, 8, 11, 15), (20, 21, 17, 16), (21, 22, 18, 17), (22, 23, 19, 18), (23, 20, 16, 19), (16, 17, 18, 19), (23, 22, 21, 20), (24, 25, 26, 27), (28, 31, 30, 29), (24, 28, 29, 25), (25, 29, 30, 26), (26, 30, 31, 27), (28, 24, 27, 31), (36, 37, 33, 32), (37, 38, 34, 33), (38, 39, 35, 34), (39, 36, 32, 35), (32, 33, 34, 35), (39, 38, 37, 36), (40, 41, 42, 43), (44, 47, 46, 45), (40, 44, 45, 41), (41, 45, 46, 42), (42, 46, 47, 43), (44, 40, 43, 47), (52, 53, 49, 48), (53, 54, 50, 49), (54, 55, 51, 50), (55, 52, 48, 51), (48, 49, 50, 51), (55, 54, 53, 52), (56, 57, 58, 59), (60, 63, 62, 61), (56, 60, 61, 57), (57, 61, 62, 58), (58, 62, 63, 59), (60, 56, 59, 63), (68, 69, 65, 64), (69, 70, 66, 65), (70, 71, 67, 66), (71, 68, 64, 67), (64, 65, 66, 67), (71, 70, 69, 68), (72, 73, 74, 75), (76, 79, 78, 77), (72, 76, 77, 73), (73, 77, 78, 74), (74, 78, 79, 75), (76, 72, 75, 79), (84, 85, 81, 80), (85, 86, 82, 81), (86, 87, 83, 82), (87, 84, 80, 83), (80, 81, 82, 83), (87, 86, 85, 84), (88, 89, 90, 91), (92, 95, 94, 93), (88, 92, 93, 89), (89, 93, 94, 90), (90, 94, 95, 91), (92, 88, 91, 95)])
me_cube_007.polygons.foreach_set('use_smooth', [True] * 72)
me_cube_007.polygons.foreach_set('material_index', [5, 5, 5, 5, 5, 5, 4, 4, 4, 4, 4, 4, 7, 7, 7, 7, 7, 7, 6, 6, 6, 6, 6, 6, 9, 9, 9, 9, 9, 9, 8, 8, 8, 8, 8, 8, 11, 11, 11, 11, 11, 11, 10, 10, 10, 10, 10, 10, 1, 1, 1, 1, 1, 1, 0, 0, 0, 0, 0, 0, 3, 3, 3, 3, 3, 3, 2, 2, 2, 2, 2, 2])
me_cube_007.materials.append(mat_material_084)
me_cube_007.materials.append(mat_material_085)
me_cube_007.materials.append(mat_material_086)
me_cube_007.materials.append(mat_material_087)
me_cube_007.materials.append(mat_material_088)
me_cube_007.materials.append(mat_material_089)
me_cube_007.materials.append(mat_material_090)
me_cube_007.materials.append(mat_material_091)
me_cube_007.materials.append(mat_material_092)
me_cube_007.materials.append(mat_material_093)
me_cube_007.materials.append(mat_material_094)
me_cube_007.materials.append(mat_material_095)
me_cube_007.use_remesh_preserve_volume = False
me_cube_007.use_remesh_preserve_attributes = False
me_cube_007.use_mirror_vertex_groups = False
me_cube_007.update()

# ---- objects
ob_lamp = bpy.data.objects.new('Lamp', light_lamp)
ob_camera = bpy.data.objects.new('Camera', cam_camera)
ob_box_000 = bpy.data.objects.new('box.000', me_cube_000)
ob_box_001 = bpy.data.objects.new('box.001', me_cube_001)
ob_box_002 = bpy.data.objects.new('box.002', me_cube_003)
ob_box_003 = bpy.data.objects.new('box.003', me_cube_002)
ob_box_004 = bpy.data.objects.new('box.004', me_cube_004)
ob_box_005 = bpy.data.objects.new('box.005', me_cube_005)
ob_box_006 = bpy.data.objects.new('box.006', me_cube_006)
ob_box_007 = bpy.data.objects.new('box.007', me_cube_007)

# ---- transforms, parenting, visibility, modifiers, constraints
ob_lamp.location = (4.076, 1.005, 5.904)
ob_lamp.rotation_euler = (0.6503, 0.05522, 1.866)
ob_lamp.lock_rotations_4d = False
ob_lamp.empty_display_type = 'ARROWS'
ob_lamp.color = (0.0, 0.0, 0.0, 0.0)
ob_lamp.lineart.crease_threshold = 0.0
ob_camera.location = (7.481, -6.508, 5.344)
ob_camera.rotation_euler = (1.109, 0.01082, 0.8149)
ob_camera.lock_rotations_4d = False
ob_camera.empty_display_type = 'ARROWS'
ob_camera.color = (0.0, 0.0, 0.0, 0.0)
ob_camera.display_type = 'WIRE'
ob_camera.lineart.crease_threshold = 0.0
ob_box_000.location = (1.732, -0.03333, -0.004637)
ob_box_000.scale = (0.125, 0.125, 0.125)
ob_box_000.lock_rotations_4d = False
ob_box_000.empty_display_type = 'ARROWS'
ob_box_000.lineart.crease_threshold = 0.0
ob_box_001.location = (-3.847, -0.03333, -0.004637)
ob_box_001.scale = (0.125, 0.125, 0.125)
ob_box_001.lock_rotations_4d = False
ob_box_001.empty_display_type = 'ARROWS'
ob_box_001.lineart.crease_threshold = 0.0
ob_box_002.location = (-1.559, -0.03333, -0.004637)
ob_box_002.scale = (0.125, 0.125, 0.125)
ob_box_002.lock_rotations_4d = False
ob_box_002.empty_display_type = 'ARROWS'
ob_box_002.lineart.crease_threshold = 0.0
ob_box_003.location = (-5.65, -0.03333, -0.004637)
ob_box_003.scale = (0.125, 0.125, 0.125)
ob_box_003.lock_rotations_4d = False
ob_box_003.empty_display_type = 'ARROWS'
ob_box_003.lineart.crease_threshold = 0.0
ob_box_004.location = (5.624, -0.03333, -0.004637)
ob_box_004.scale = (0.125, 0.125, 0.125)
ob_box_004.lock_rotations_4d = False
ob_box_004.empty_display_type = 'ARROWS'
ob_box_004.lineart.crease_threshold = 0.0
ob_box_005.location = (3.901, -0.03333, -0.004637)
ob_box_005.scale = (0.125, 0.125, 0.125)
ob_box_005.lock_rotations_4d = False
ob_box_005.empty_display_type = 'ARROWS'
ob_box_005.lineart.crease_threshold = 0.0
ob_box_006.location = (-7.394, -0.03333, -0.004637)
ob_box_006.scale = (0.125, 0.125, 0.125)
ob_box_006.lock_rotations_4d = False
ob_box_006.empty_display_type = 'ARROWS'
ob_box_006.lineart.crease_threshold = 0.0
ob_box_007.location = (7.379, -0.03333, -0.004637)
ob_box_007.scale = (0.125, 0.125, 0.125)
ob_box_007.lock_rotations_4d = False
ob_box_007.empty_display_type = 'ARROWS'
ob_box_007.lineart.crease_threshold = 0.0

# ---- collection membership
col_collection_1.objects.link(ob_lamp)
col_collection_1.objects.link(ob_camera)
col_collection_1.objects.link(ob_box_000)
col_collection_1.objects.link(ob_box_001)
col_collection_1.objects.link(ob_box_002)
col_collection_1.objects.link(ob_box_003)
col_collection_1.objects.link(ob_box_004)
col_collection_1.objects.link(ob_box_005)
col_collection_1.objects.link(ob_box_006)
col_collection_1.objects.link(ob_box_007)

# ---- scene / render settings (as saved in the file)
scene.camera = ob_camera
scene.frame_start = 1; scene.frame_end = 250; scene.frame_set(1)
scene.render.engine = 'BLENDER_EEVEE_NEXT'
scene.render.resolution_percentage = 50
scene.render.dither_intensity = 0.0
scene.cycles.use_denoising = False
scene.cycles.samples = 10
scene.cycles.sampling_pattern = 'TABULATED_SOBOL'
scene.cycles.light_sampling_threshold = 0.0
scene.cycles.use_adaptive_sampling = False
scene.cycles.use_light_tree = False
scene.cycles.blur_glossy = 0.0
scene.cycles.pixel_filter_type = 'GAUSSIAN'
scene.cycles.sample_clamp_indirect = 0.0
scene.view_settings.view_transform = 'Standard'
bpy.context.view_layer.update()
